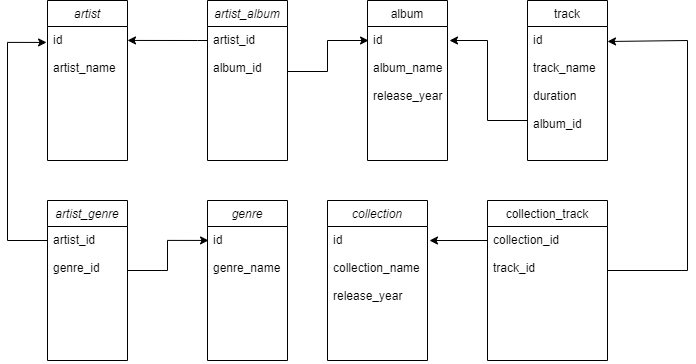

The diagram above was exported from draw.io. Its source (the exported page's mxGraphModel, read from the mxfile embedded in the PNG):
<mxGraphModel dx="1422" dy="794" grid="1" gridSize="10" guides="1" tooltips="1" connect="1" arrows="1" fold="1" page="1" pageScale="1" pageWidth="827" pageHeight="1169" math="0" shadow="0">
  <root>
    <mxCell id="WIyWlLk6GJQsqaUBKTNV-0" />
    <mxCell id="WIyWlLk6GJQsqaUBKTNV-1" parent="WIyWlLk6GJQsqaUBKTNV-0" />
    <mxCell id="zkfFHV4jXpPFQw0GAbJ--0" value="artist" style="swimlane;fontStyle=2;align=center;verticalAlign=top;childLayout=stackLayout;horizontal=1;startSize=26;horizontalStack=0;resizeParent=1;resizeLast=0;collapsible=1;marginBottom=0;rounded=0;shadow=0;strokeWidth=1;" parent="WIyWlLk6GJQsqaUBKTNV-1" vertex="1">
      <mxGeometry x="120" y="80" width="80" height="160" as="geometry">
        <mxRectangle x="120" y="80" width="160" height="26" as="alternateBounds" />
      </mxGeometry>
    </mxCell>
    <mxCell id="zkfFHV4jXpPFQw0GAbJ--1" value="id&#10;&#10;artist_name" style="text;align=left;verticalAlign=top;spacingLeft=4;spacingRight=4;overflow=hidden;rotatable=0;points=[[0,0.5],[1,0.5]];portConstraint=eastwest;" parent="zkfFHV4jXpPFQw0GAbJ--0" vertex="1">
      <mxGeometry y="26" width="80" height="134" as="geometry" />
    </mxCell>
    <mxCell id="zkfFHV4jXpPFQw0GAbJ--13" value="track" style="swimlane;fontStyle=0;align=center;verticalAlign=top;childLayout=stackLayout;horizontal=1;startSize=26;horizontalStack=0;resizeParent=1;resizeLast=0;collapsible=1;marginBottom=0;rounded=0;shadow=0;strokeWidth=1;" parent="WIyWlLk6GJQsqaUBKTNV-1" vertex="1">
      <mxGeometry x="600" y="80" width="80" height="160" as="geometry">
        <mxRectangle x="340" y="380" width="170" height="26" as="alternateBounds" />
      </mxGeometry>
    </mxCell>
    <mxCell id="zkfFHV4jXpPFQw0GAbJ--14" value="id&#10;&#10;track_name&#10;&#10;duration&#10;&#10;album_id" style="text;align=left;verticalAlign=top;spacingLeft=4;spacingRight=4;overflow=hidden;rotatable=0;points=[[0,0.5],[1,0.5]];portConstraint=eastwest;" parent="zkfFHV4jXpPFQw0GAbJ--13" vertex="1">
      <mxGeometry y="26" width="80" height="134" as="geometry" />
    </mxCell>
    <mxCell id="zkfFHV4jXpPFQw0GAbJ--17" value="album" style="swimlane;fontStyle=0;align=center;verticalAlign=top;childLayout=stackLayout;horizontal=1;startSize=26;horizontalStack=0;resizeParent=1;resizeLast=0;collapsible=1;marginBottom=0;rounded=0;shadow=0;strokeWidth=1;" parent="WIyWlLk6GJQsqaUBKTNV-1" vertex="1">
      <mxGeometry x="440" y="80" width="80" height="160" as="geometry">
        <mxRectangle x="550" y="140" width="160" height="26" as="alternateBounds" />
      </mxGeometry>
    </mxCell>
    <mxCell id="zkfFHV4jXpPFQw0GAbJ--18" value="id&#10;&#10;album_name&#10;&#10;release_year&#10;&#10;" style="text;align=left;verticalAlign=top;spacingLeft=4;spacingRight=4;overflow=hidden;rotatable=0;points=[[0,0.5],[1,0.5]];portConstraint=eastwest;" parent="zkfFHV4jXpPFQw0GAbJ--17" vertex="1">
      <mxGeometry y="26" width="80" height="134" as="geometry" />
    </mxCell>
    <mxCell id="Bnz-1bRu1e5ZH8hkfKHt-3" style="edgeStyle=orthogonalEdgeStyle;rounded=0;orthogonalLoop=1;jettySize=auto;html=1;" parent="WIyWlLk6GJQsqaUBKTNV-1" edge="1">
      <mxGeometry relative="1" as="geometry">
        <Array as="points">
          <mxPoint x="560" y="200" />
          <mxPoint x="560" y="120" />
        </Array>
        <mxPoint x="600" y="200" as="sourcePoint" />
        <mxPoint x="522" y="120" as="targetPoint" />
      </mxGeometry>
    </mxCell>
    <mxCell id="Vp_QLg5DiNSyU0VTZjgT-1" value="artist_genre" style="swimlane;fontStyle=2;align=center;verticalAlign=top;childLayout=stackLayout;horizontal=1;startSize=26;horizontalStack=0;resizeParent=1;resizeLast=0;collapsible=1;marginBottom=0;rounded=0;shadow=0;strokeWidth=1;" parent="WIyWlLk6GJQsqaUBKTNV-1" vertex="1">
      <mxGeometry x="120" y="280" width="80" height="160" as="geometry">
        <mxRectangle x="120" y="80" width="160" height="26" as="alternateBounds" />
      </mxGeometry>
    </mxCell>
    <mxCell id="Vp_QLg5DiNSyU0VTZjgT-2" value="artist_id&#10;&#10;genre_id" style="text;align=left;verticalAlign=top;spacingLeft=4;spacingRight=4;overflow=hidden;rotatable=0;points=[[0,0.5],[1,0.5]];portConstraint=eastwest;" parent="Vp_QLg5DiNSyU0VTZjgT-1" vertex="1">
      <mxGeometry y="26" width="80" height="134" as="geometry" />
    </mxCell>
    <mxCell id="Vp_QLg5DiNSyU0VTZjgT-3" value="genre" style="swimlane;fontStyle=2;align=center;verticalAlign=top;childLayout=stackLayout;horizontal=1;startSize=26;horizontalStack=0;resizeParent=1;resizeLast=0;collapsible=1;marginBottom=0;rounded=0;shadow=0;strokeWidth=1;" parent="WIyWlLk6GJQsqaUBKTNV-1" vertex="1">
      <mxGeometry x="280" y="280" width="80" height="160" as="geometry">
        <mxRectangle x="120" y="80" width="160" height="26" as="alternateBounds" />
      </mxGeometry>
    </mxCell>
    <mxCell id="Vp_QLg5DiNSyU0VTZjgT-4" value="id&#10;&#10;genre_name" style="text;align=left;verticalAlign=top;spacingLeft=4;spacingRight=4;overflow=hidden;rotatable=0;points=[[0,0.5],[1,0.5]];portConstraint=eastwest;" parent="Vp_QLg5DiNSyU0VTZjgT-3" vertex="1">
      <mxGeometry y="26" width="80" height="134" as="geometry" />
    </mxCell>
    <mxCell id="Vp_QLg5DiNSyU0VTZjgT-5" value="collection" style="swimlane;fontStyle=2;align=center;verticalAlign=top;childLayout=stackLayout;horizontal=1;startSize=26;horizontalStack=0;resizeParent=1;resizeLast=0;collapsible=1;marginBottom=0;rounded=0;shadow=0;strokeWidth=1;" parent="WIyWlLk6GJQsqaUBKTNV-1" vertex="1">
      <mxGeometry x="400" y="280" width="100" height="160" as="geometry">
        <mxRectangle x="120" y="80" width="160" height="26" as="alternateBounds" />
      </mxGeometry>
    </mxCell>
    <mxCell id="Vp_QLg5DiNSyU0VTZjgT-6" value="id&#10;&#10;collection_name&#10;&#10;release_year&#10;&#10;&#10;&#10;" style="text;align=left;verticalAlign=top;spacingLeft=4;spacingRight=4;overflow=hidden;rotatable=0;points=[[0,0.5],[1,0.5]];portConstraint=eastwest;" parent="Vp_QLg5DiNSyU0VTZjgT-5" vertex="1">
      <mxGeometry y="26" width="100" height="124" as="geometry" />
    </mxCell>
    <mxCell id="Vp_QLg5DiNSyU0VTZjgT-7" style="edgeStyle=orthogonalEdgeStyle;rounded=0;orthogonalLoop=1;jettySize=auto;html=1;entryX=-0.012;entryY=0.119;entryDx=0;entryDy=0;entryPerimeter=0;" parent="WIyWlLk6GJQsqaUBKTNV-1" source="Vp_QLg5DiNSyU0VTZjgT-2" target="zkfFHV4jXpPFQw0GAbJ--1" edge="1">
      <mxGeometry relative="1" as="geometry">
        <mxPoint x="110" y="120" as="targetPoint" />
        <Array as="points">
          <mxPoint x="80" y="320" />
          <mxPoint x="80" y="122" />
        </Array>
      </mxGeometry>
    </mxCell>
    <mxCell id="Vp_QLg5DiNSyU0VTZjgT-15" value="artist_album" style="swimlane;fontStyle=2;align=center;verticalAlign=top;childLayout=stackLayout;horizontal=1;startSize=26;horizontalStack=0;resizeParent=1;resizeLast=0;collapsible=1;marginBottom=0;rounded=0;shadow=0;strokeWidth=1;" parent="WIyWlLk6GJQsqaUBKTNV-1" vertex="1">
      <mxGeometry x="280" y="80" width="80" height="160" as="geometry">
        <mxRectangle x="120" y="80" width="160" height="26" as="alternateBounds" />
      </mxGeometry>
    </mxCell>
    <mxCell id="Vp_QLg5DiNSyU0VTZjgT-16" value="artist_id&#10;&#10;album_id" style="text;align=left;verticalAlign=top;spacingLeft=4;spacingRight=4;overflow=hidden;rotatable=0;points=[[0,0.5],[1,0.5]];portConstraint=eastwest;" parent="Vp_QLg5DiNSyU0VTZjgT-15" vertex="1">
      <mxGeometry y="26" width="80" height="134" as="geometry" />
    </mxCell>
    <mxCell id="Vp_QLg5DiNSyU0VTZjgT-17" style="edgeStyle=orthogonalEdgeStyle;rounded=0;orthogonalLoop=1;jettySize=auto;html=1;entryX=1;entryY=0.104;entryDx=0;entryDy=0;entryPerimeter=0;" parent="WIyWlLk6GJQsqaUBKTNV-1" source="Vp_QLg5DiNSyU0VTZjgT-16" target="zkfFHV4jXpPFQw0GAbJ--1" edge="1">
      <mxGeometry relative="1" as="geometry">
        <Array as="points">
          <mxPoint x="270" y="120" />
          <mxPoint x="270" y="120" />
        </Array>
      </mxGeometry>
    </mxCell>
    <mxCell id="Vp_QLg5DiNSyU0VTZjgT-18" style="edgeStyle=orthogonalEdgeStyle;rounded=0;orthogonalLoop=1;jettySize=auto;html=1;entryX=0.013;entryY=0.097;entryDx=0;entryDy=0;entryPerimeter=0;" parent="WIyWlLk6GJQsqaUBKTNV-1" edge="1">
      <mxGeometry relative="1" as="geometry">
        <mxPoint x="360" y="151" as="sourcePoint" />
        <mxPoint x="441.03999999999996" y="119.99800000000005" as="targetPoint" />
        <Array as="points">
          <mxPoint x="400" y="151" />
          <mxPoint x="400" y="120" />
        </Array>
      </mxGeometry>
    </mxCell>
    <mxCell id="Vp_QLg5DiNSyU0VTZjgT-25" style="edgeStyle=orthogonalEdgeStyle;rounded=0;orthogonalLoop=1;jettySize=auto;html=1;entryX=0.013;entryY=0.104;entryDx=0;entryDy=0;entryPerimeter=0;" parent="WIyWlLk6GJQsqaUBKTNV-1" source="Vp_QLg5DiNSyU0VTZjgT-2" target="Vp_QLg5DiNSyU0VTZjgT-4" edge="1">
      <mxGeometry relative="1" as="geometry">
        <Array as="points">
          <mxPoint x="240" y="350" />
          <mxPoint x="240" y="320" />
        </Array>
      </mxGeometry>
    </mxCell>
    <mxCell id="Vp_QLg5DiNSyU0VTZjgT-26" value="collection_track" style="swimlane;fontStyle=0;align=center;verticalAlign=top;childLayout=stackLayout;horizontal=1;startSize=26;horizontalStack=0;resizeParent=1;resizeLast=0;collapsible=1;marginBottom=0;rounded=0;shadow=0;strokeWidth=1;" parent="WIyWlLk6GJQsqaUBKTNV-1" vertex="1">
      <mxGeometry x="560" y="280" width="120" height="160" as="geometry">
        <mxRectangle x="340" y="380" width="170" height="26" as="alternateBounds" />
      </mxGeometry>
    </mxCell>
    <mxCell id="Vp_QLg5DiNSyU0VTZjgT-27" value="collection_id&#10;&#10;track_id" style="text;align=left;verticalAlign=top;spacingLeft=4;spacingRight=4;overflow=hidden;rotatable=0;points=[[0,0.5],[1,0.5]];portConstraint=eastwest;" parent="Vp_QLg5DiNSyU0VTZjgT-26" vertex="1">
      <mxGeometry y="26" width="120" height="134" as="geometry" />
    </mxCell>
    <mxCell id="Vp_QLg5DiNSyU0VTZjgT-29" style="edgeStyle=orthogonalEdgeStyle;rounded=0;orthogonalLoop=1;jettySize=auto;html=1;" parent="WIyWlLk6GJQsqaUBKTNV-1" source="Vp_QLg5DiNSyU0VTZjgT-27" edge="1">
      <mxGeometry relative="1" as="geometry">
        <mxPoint x="680" y="121" as="targetPoint" />
        <Array as="points">
          <mxPoint x="760" y="350" />
          <mxPoint x="760" y="120" />
        </Array>
      </mxGeometry>
    </mxCell>
    <mxCell id="Vp_QLg5DiNSyU0VTZjgT-30" style="edgeStyle=orthogonalEdgeStyle;rounded=0;orthogonalLoop=1;jettySize=auto;html=1;exitX=0;exitY=0.5;exitDx=0;exitDy=0;entryX=1.02;entryY=0.113;entryDx=0;entryDy=0;entryPerimeter=0;" parent="WIyWlLk6GJQsqaUBKTNV-1" source="Vp_QLg5DiNSyU0VTZjgT-27" target="Vp_QLg5DiNSyU0VTZjgT-6" edge="1">
      <mxGeometry relative="1" as="geometry">
        <mxPoint x="510" y="320" as="targetPoint" />
        <Array as="points">
          <mxPoint x="560" y="320" />
        </Array>
      </mxGeometry>
    </mxCell>
  </root>
</mxGraphModel>